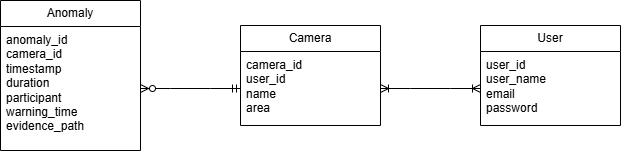

The diagram above was exported from draw.io. Its source (the exported page's mxGraphModel, read from the mxfile embedded in the PNG):
<mxGraphModel dx="1402" dy="-269" grid="1" gridSize="10" guides="1" tooltips="1" connect="1" arrows="1" fold="1" page="0" pageScale="1" pageWidth="850" pageHeight="1100" math="0" shadow="0">
  <root>
    <mxCell id="0" />
    <mxCell id="1" parent="0" />
    <mxCell id="cAdnqb61IDUDe628B-as-1" value="Anomaly" style="swimlane;fontStyle=0;childLayout=stackLayout;horizontal=1;startSize=26;fillColor=none;horizontalStack=0;resizeParent=1;resizeParentMax=0;resizeLast=0;collapsible=1;marginBottom=0;whiteSpace=wrap;html=1;" parent="1" vertex="1">
      <mxGeometry x="-140" y="930" width="140" height="150" as="geometry" />
    </mxCell>
    <mxCell id="cAdnqb61IDUDe628B-as-2" value="anomaly_id&amp;nbsp;&lt;div&gt;camera_id&amp;nbsp;&lt;br&gt;&lt;div&gt;timestamp&lt;/div&gt;&lt;div&gt;duration&lt;/div&gt;&lt;div&gt;participant&lt;/div&gt;&lt;div&gt;warning_time&lt;/div&gt;&lt;div&gt;evidence_path&lt;/div&gt;&lt;div&gt;&lt;br&gt;&lt;/div&gt;&lt;/div&gt;" style="text;strokeColor=none;fillColor=none;align=left;verticalAlign=top;spacingLeft=4;spacingRight=4;overflow=hidden;rotatable=0;points=[[0,0.5],[1,0.5]];portConstraint=eastwest;whiteSpace=wrap;html=1;" parent="cAdnqb61IDUDe628B-as-1" vertex="1">
      <mxGeometry y="26" width="140" height="124" as="geometry" />
    </mxCell>
    <mxCell id="_Wd-YlWMe_s_YJK_nMmL-3" value="Camera" style="swimlane;fontStyle=0;childLayout=stackLayout;horizontal=1;startSize=26;fillColor=none;horizontalStack=0;resizeParent=1;resizeParentMax=0;resizeLast=0;collapsible=1;marginBottom=0;whiteSpace=wrap;html=1;" vertex="1" parent="1">
      <mxGeometry x="100" y="955" width="140" height="100" as="geometry" />
    </mxCell>
    <mxCell id="_Wd-YlWMe_s_YJK_nMmL-4" value="camera_id&amp;nbsp;&lt;div&gt;user_id&amp;nbsp;&lt;/div&gt;&lt;div&gt;name&lt;/div&gt;&lt;div&gt;area&lt;/div&gt;" style="text;strokeColor=none;fillColor=none;align=left;verticalAlign=top;spacingLeft=4;spacingRight=4;overflow=hidden;rotatable=0;points=[[0,0.5],[1,0.5]];portConstraint=eastwest;whiteSpace=wrap;html=1;" vertex="1" parent="_Wd-YlWMe_s_YJK_nMmL-3">
      <mxGeometry y="26" width="140" height="74" as="geometry" />
    </mxCell>
    <mxCell id="_Wd-YlWMe_s_YJK_nMmL-5" value="" style="edgeStyle=entityRelationEdgeStyle;fontSize=12;html=1;endArrow=ERzeroToMany;endFill=1;rounded=0;entryX=1;entryY=0.5;entryDx=0;entryDy=0;exitX=0;exitY=0.5;exitDx=0;exitDy=0;startArrow=ERmandOne;startFill=0;" edge="1" parent="1" source="_Wd-YlWMe_s_YJK_nMmL-4" target="cAdnqb61IDUDe628B-as-2">
      <mxGeometry width="100" height="100" relative="1" as="geometry">
        <mxPoint x="-110" y="1040" as="sourcePoint" />
        <mxPoint x="-10" y="940" as="targetPoint" />
      </mxGeometry>
    </mxCell>
    <mxCell id="_Wd-YlWMe_s_YJK_nMmL-6" value="User" style="swimlane;fontStyle=0;childLayout=stackLayout;horizontal=1;startSize=26;fillColor=none;horizontalStack=0;resizeParent=1;resizeParentMax=0;resizeLast=0;collapsible=1;marginBottom=0;whiteSpace=wrap;html=1;" vertex="1" parent="1">
      <mxGeometry x="340" y="955" width="140" height="100" as="geometry" />
    </mxCell>
    <mxCell id="_Wd-YlWMe_s_YJK_nMmL-7" value="user_id&lt;div&gt;user_name&lt;/div&gt;&lt;div&gt;email&lt;/div&gt;&lt;div&gt;password&lt;/div&gt;" style="text;strokeColor=none;fillColor=none;align=left;verticalAlign=top;spacingLeft=4;spacingRight=4;overflow=hidden;rotatable=0;points=[[0,0.5],[1,0.5]];portConstraint=eastwest;whiteSpace=wrap;html=1;" vertex="1" parent="_Wd-YlWMe_s_YJK_nMmL-6">
      <mxGeometry y="26" width="140" height="74" as="geometry" />
    </mxCell>
    <mxCell id="_Wd-YlWMe_s_YJK_nMmL-10" value="" style="edgeStyle=entityRelationEdgeStyle;fontSize=12;html=1;endArrow=ERoneToMany;startArrow=ERoneToMany;rounded=0;entryX=0;entryY=0.5;entryDx=0;entryDy=0;exitX=1;exitY=0.5;exitDx=0;exitDy=0;startFill=0;endFill=0;" edge="1" parent="1" source="_Wd-YlWMe_s_YJK_nMmL-4" target="_Wd-YlWMe_s_YJK_nMmL-7">
      <mxGeometry width="100" height="100" relative="1" as="geometry">
        <mxPoint x="90" y="1060" as="sourcePoint" />
        <mxPoint x="190" y="960" as="targetPoint" />
      </mxGeometry>
    </mxCell>
  </root>
</mxGraphModel>